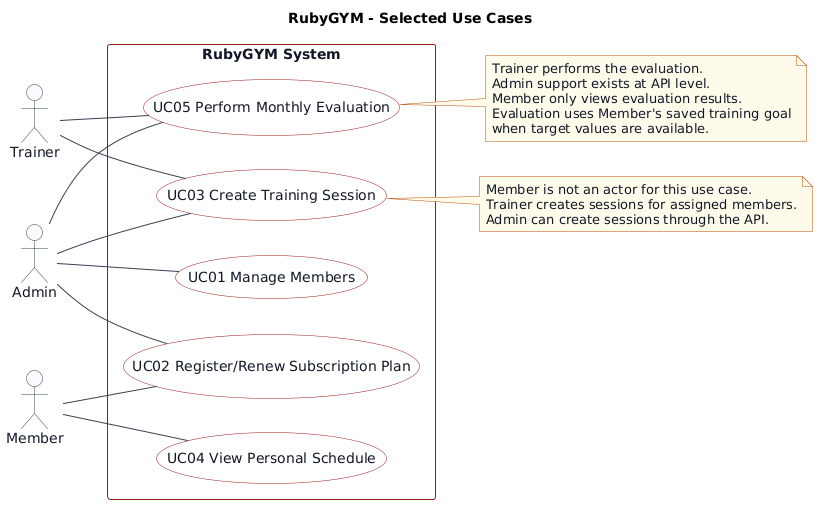

The diagram above was rendered by PlantUML. Its source (embedded in the PNG):
@startuml
title RubyGYM - Selected Use Cases

left to right direction
skinparam shadowing false
skinparam packageStyle rectangle
skinparam backgroundColor #FFFFFF
skinparam defaultFontName Arial
skinparam ArrowColor #374151
skinparam actor {
  BorderColor #334155
  BackgroundColor #F8FAFC
  FontColor #111827
}
skinparam rectangle {
  BorderColor #991B1B
  BackgroundColor #FFFFFF
  FontColor #111827
}
skinparam usecase {
  BorderColor #991B1B
  BackgroundColor #FFFFFF
  FontColor #111827
}
skinparam note {
  BorderColor #B45309
  BackgroundColor #FFFBEB
  FontColor #111827
}

actor "Admin" as Admin
actor "Trainer" as Trainer
actor "Member" as Member

rectangle "RubyGYM System" {
  usecase "UC01 Manage Members" as UC01
  usecase "UC02 Register/Renew Subscription Plan" as UC02
  usecase "UC03 Create Training Session" as UC03
  usecase "UC04 View Personal Schedule" as UC04
  usecase "UC05 Perform Monthly Evaluation" as UC05
}

Admin -- UC01
Member -- UC02
Admin -- UC02
Trainer -- UC03
Admin -- UC03
Member -- UC04
Trainer -- UC05
Admin -- UC05

note right of UC03
Member is not an actor for this use case.
Trainer creates sessions for assigned members.
Admin can create sessions through the API.
end note

note right of UC05
Trainer performs the evaluation.
Admin support exists at API level.
Member only views evaluation results.
Evaluation uses Member's saved training goal
when target values are available.
end note

@enduml